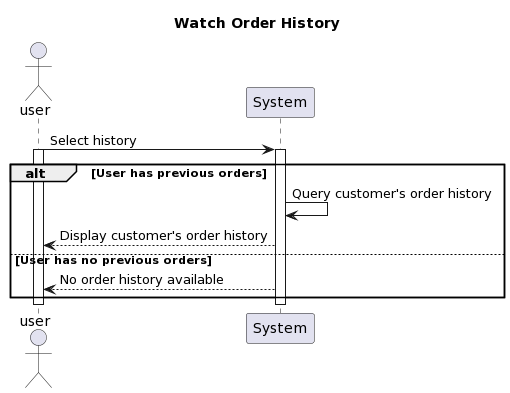

The diagram above was rendered by PlantUML. Its source (embedded in the PNG):
@startuml
Title Watch Order History

actor user
participant System

user -> System: Select history
activate user
activate System

alt User has previous orders
    System -> System: Query customer's order history
    System --> user: Display customer's order history
else User has no previous orders
    System --> user: No order history available
end

deactivate System
deactivate user
@enduml